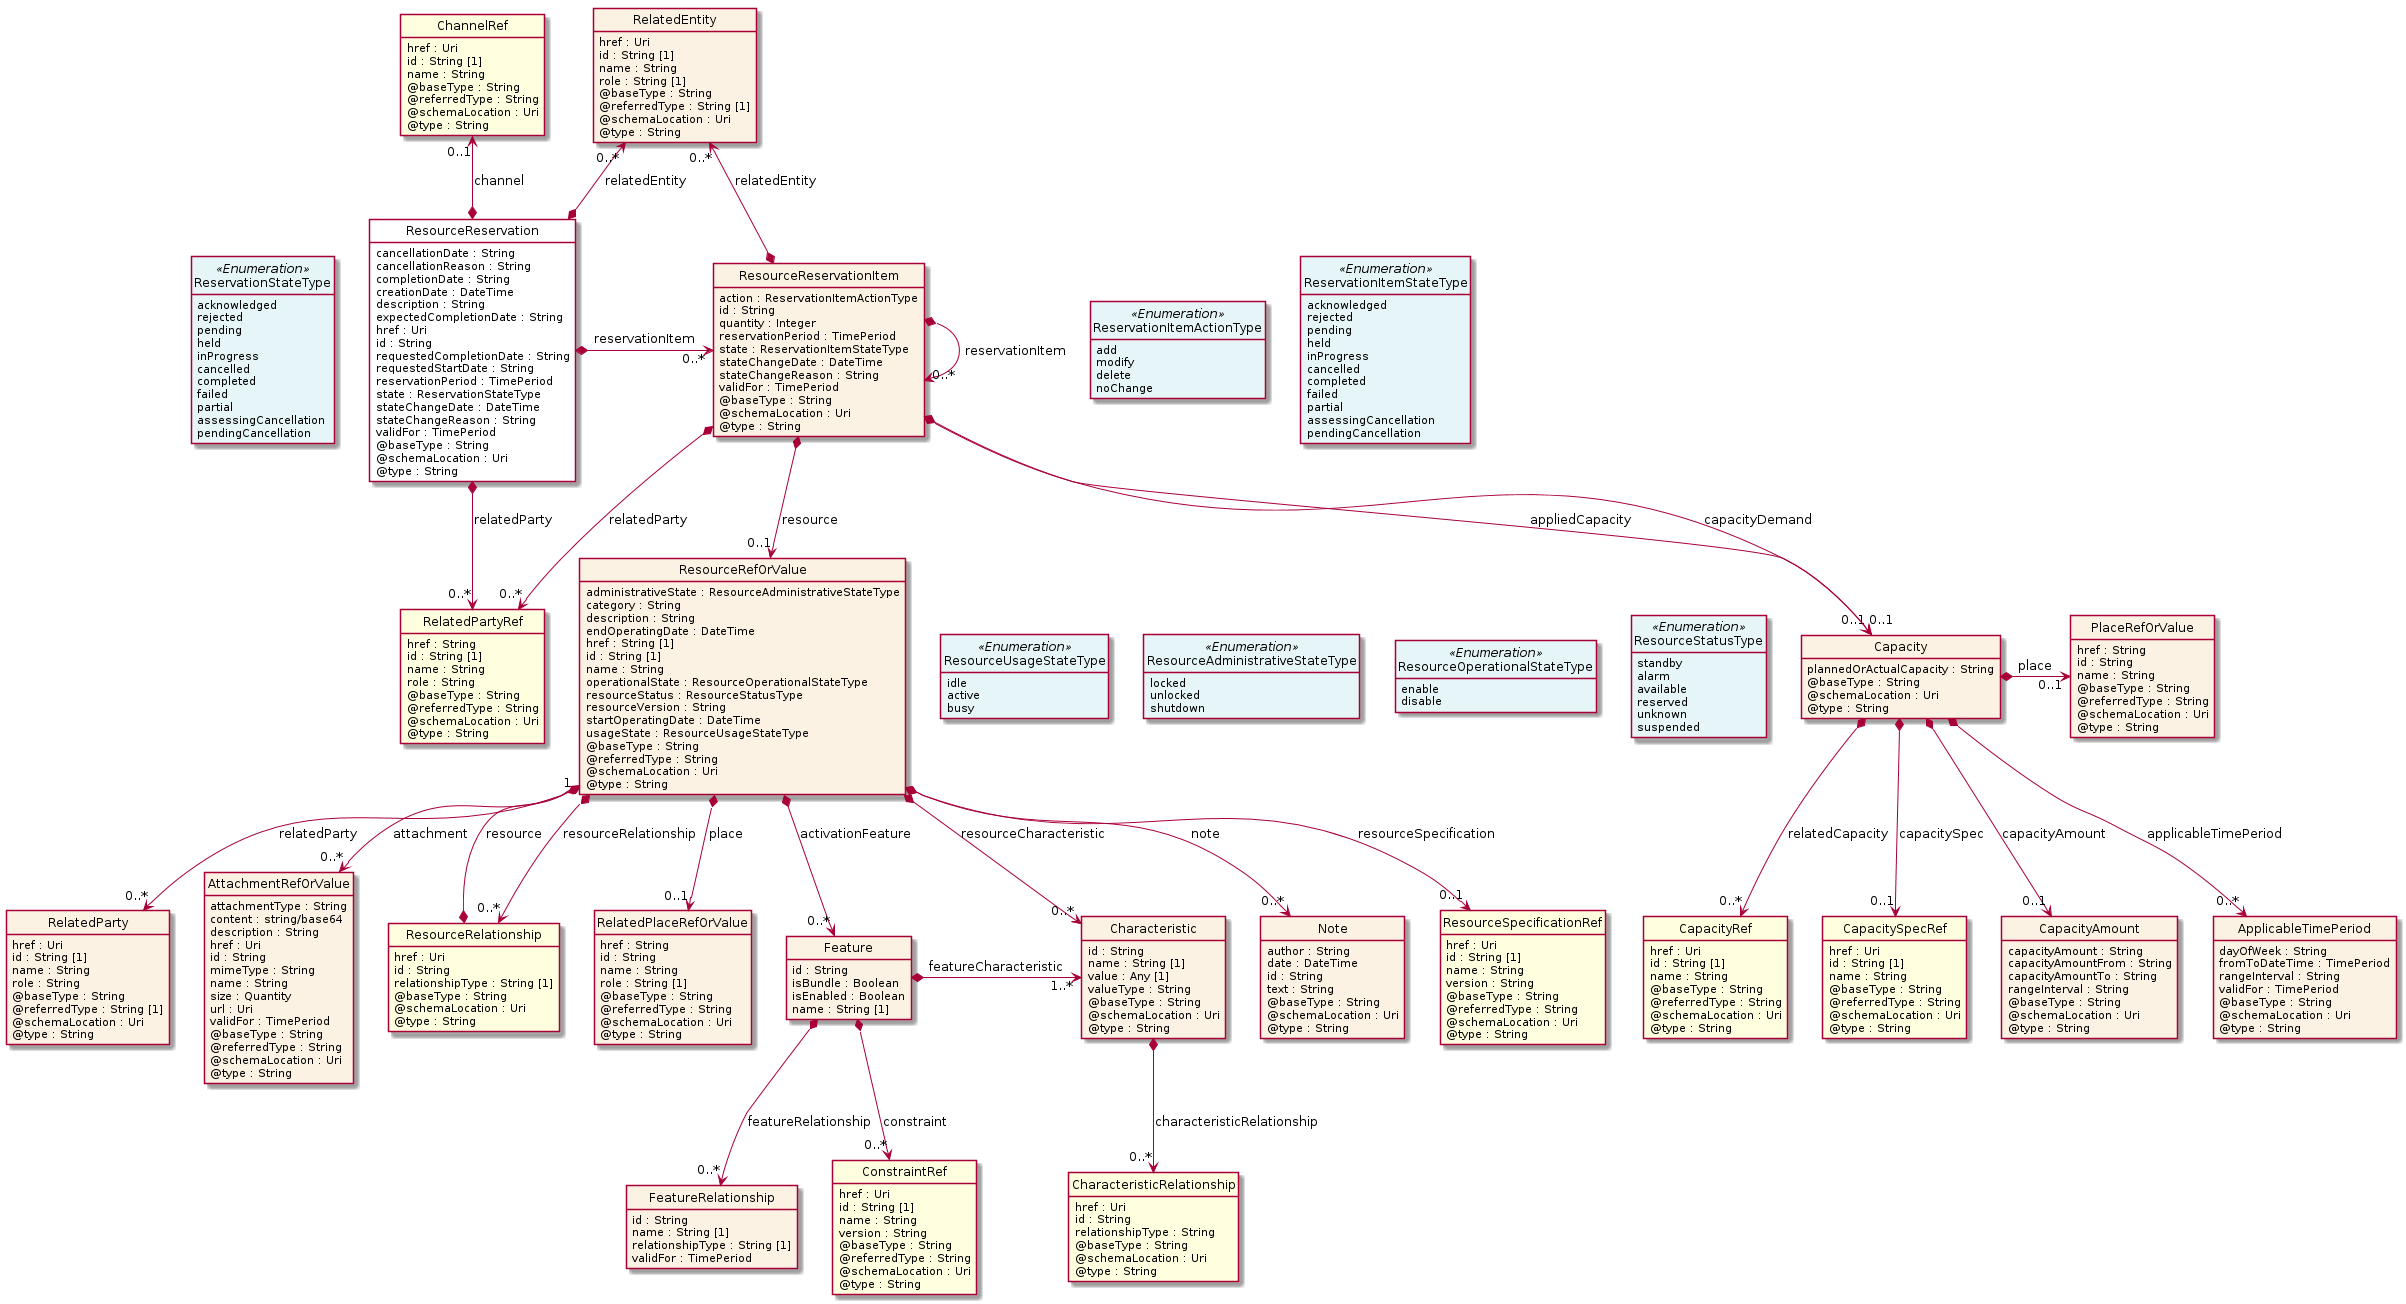

The diagram above was rendered by PlantUML. Its source (embedded in the PNG):
@startuml
hide circle
hide methods
hide stereotype
show <<Enumeration>> stereotype
skinparam class {
   BackgroundColor<<Enumeration>> #E6F5F7
   BackgroundColor<<Ref>> #FFFFE0
   BackgroundColor<<Pivot>> #FFFFFFF
   BackgroundColor<<SimpleType>> #E2F0DA
   BackgroundColor #FCF2E3
}

class ResourceReservation <<Pivot>> {
    cancellationDate : String
    cancellationReason : String
    completionDate : String
    creationDate : DateTime
    description : String
    expectedCompletionDate : String
    href : Uri
    id : String
    requestedCompletionDate : String
    requestedStartDate : String
    reservationPeriod : TimePeriod
    state : ReservationStateType
    stateChangeDate : DateTime
    stateChangeReason : String
    validFor : TimePeriod
    @baseType : String
    @schemaLocation : Uri
    @type : String
}

class ResourceReservationItem  {
    action : ReservationItemActionType
    id : String
    quantity : Integer
    reservationPeriod : TimePeriod
    state : ReservationItemStateType
    stateChangeDate : DateTime
    stateChangeReason : String
    validFor : TimePeriod
    @baseType : String
    @schemaLocation : Uri
    @type : String
}

class ResourceRefOrValue  {
    administrativeState : ResourceAdministrativeStateType
    category : String
    description : String
    endOperatingDate : DateTime
    href : String [1]
    id : String [1]
    name : String
    operationalState : ResourceOperationalStateType
    resourceStatus : ResourceStatusType
    resourceVersion : String
    startOperatingDate : DateTime
    usageState : ResourceUsageStateType
    @baseType : String
    @referredType : String
    @schemaLocation : Uri
    @type : String
}

class Note  {
    author : String
    date : DateTime
    id : String
    text : String
    @baseType : String
    @schemaLocation : Uri
    @type : String
}

class Feature  {
    id : String
    isBundle : Boolean
    isEnabled : Boolean
    name : String [1]
}

class Characteristic  {
    id : String
    name : String [1]
    value : Any [1]
    valueType : String
    @baseType : String
    @schemaLocation : Uri
    @type : String
}

class CharacteristicRelationship  <<Ref>> {
    href : Uri
    id : String
    relationshipType : String
    @baseType : String
    @schemaLocation : Uri
    @type : String
}

class ConstraintRef  <<Ref>> {
    href : Uri
    id : String [1]
    name : String
    version : String
    @baseType : String
    @referredType : String
    @schemaLocation : Uri
    @type : String
}

class FeatureRelationship  {
    id : String
    name : String [1]
    relationshipType : String [1]
    validFor : TimePeriod
}

class ResourceSpecificationRef  <<Ref>> {
    href : Uri
    id : String [1]
    name : String
    version : String
    @baseType : String
    @referredType : String
    @schemaLocation : Uri
    @type : String
}

class RelatedParty  {
    href : Uri
    id : String [1]
    name : String
    role : String
    @baseType : String
    @referredType : String [1]
    @schemaLocation : Uri
    @type : String
}

class ResourceStatusType <<Enumeration>> {
    standby
    alarm
    available
    reserved
    unknown
    suspended
}

class ResourceUsageStateType <<Enumeration>> {
    idle
    active
    busy
}

class AttachmentRefOrValue  {
    attachmentType : String
    content : string/base64
    description : String
    href : Uri
    id : String
    mimeType : String
    name : String
    size : Quantity
    url : Uri
    validFor : TimePeriod
    @baseType : String
    @referredType : String
    @schemaLocation : Uri
    @type : String
}

class ResourceAdministrativeStateType <<Enumeration>> {
    locked
    unlocked
    shutdown
}

class ResourceRelationship  <<Ref>> {
    href : Uri
    id : String
    relationshipType : String [1]
    @baseType : String
    @schemaLocation : Uri
    @type : String
}

class ResourceOperationalStateType <<Enumeration>> {
    enable
    disable
}

class RelatedPlaceRefOrValue  {
    href : String
    id : String
    name : String
    role : String [1]
    @baseType : String
    @referredType : String
    @schemaLocation : Uri
    @type : String
}

class RelatedEntity  {
    href : Uri
    id : String [1]
    name : String
    role : String [1]
    @baseType : String
    @referredType : String [1]
    @schemaLocation : Uri
    @type : String
}

class RelatedPartyRef  <<Ref>> {
    href : String
    id : String [1]
    name : String
    role : String
    @baseType : String
    @referredType : String
    @schemaLocation : Uri
    @type : String
}

class Capacity  {
    plannedOrActualCapacity : String
    @baseType : String
    @schemaLocation : Uri
    @type : String
}

class ApplicableTimePeriod  {
    dayOfWeek : String
    fromToDateTime : TimePeriod
    rangeInterval : String
    validFor : TimePeriod
    @baseType : String
    @schemaLocation : Uri
    @type : String
}

class CapacityRef  <<Ref>> {
    href : Uri
    id : String [1]
    name : String
    @baseType : String
    @referredType : String
    @schemaLocation : Uri
    @type : String
}

class CapacitySpecRef  <<Ref>> {
    href : Uri
    id : String [1]
    name : String
    @baseType : String
    @referredType : String
    @schemaLocation : Uri
    @type : String
}

class PlaceRefOrValue  {
    href : String
    id : String
    name : String
    @baseType : String
    @referredType : String
    @schemaLocation : Uri
    @type : String
}

class CapacityAmount  {
    capacityAmount : String
    capacityAmountFrom : String
    capacityAmountTo : String
    rangeInterval : String
    @baseType : String
    @schemaLocation : Uri
    @type : String
}

class ReservationItemActionType <<Enumeration>> {
    add
    modify
    delete
    noChange
}

class ReservationItemStateType <<Enumeration>> {
    acknowledged
    rejected
    pending
    held
    inProgress
    cancelled
    completed
    failed
    partial
    assessingCancellation
    pendingCancellation
}

class ChannelRef  <<Ref>> {
    href : Uri
    id : String [1]
    name : String
    @baseType : String
    @referredType : String
    @schemaLocation : Uri
    @type : String
}

class ReservationStateType <<Enumeration>> {
    acknowledged
    rejected
    pending
    held
    inProgress
    cancelled
    completed
    failed
    partial
    assessingCancellation
    pendingCancellation
}

ResourceReservation *-right-> "0..*" ResourceReservationItem : reservationItem

RelatedEntity "0..*" <--* ResourceReservation : relatedEntity

RelatedEntity "0..*" <--* ResourceReservationItem : relatedEntity

ResourceReservationItem *-->  "0..*" RelatedPartyRef : relatedParty

ResourceReservation *-->  "0..*" RelatedPartyRef : relatedParty

ReservationStateType <-left[hidden]- ResourceReservation

ResourceReservationItem *-right-> "0..*" ResourceReservationItem : reservationItem

ResourceReservationItem -right[hidden]-> ReservationItemActionType

ReservationItemActionType -right[hidden]-> ReservationItemStateType

ResourceReservationItem *-->  "0..1" ResourceRefOrValue : resource

ResourceRefOrValue -right[hidden]-> ResourceUsageStateType

ResourceUsageStateType -right[hidden]-> ResourceAdministrativeStateType

ResourceAdministrativeStateType -right[hidden]-> ResourceOperationalStateType

ResourceOperationalStateType -right[hidden]-> ResourceStatusType

ResourceRefOrValue *-->  "0..*" ResourceRelationship : resourceRelationship

ResourceRefOrValue *-->  "0..*" Characteristic : resourceCharacteristic

ResourceRefOrValue *-->  "0..*" Feature : activationFeature

Feature *-right-> "1..*" Characteristic : featureCharacteristic

ResourceRefOrValue "1" <--* ResourceRelationship : resource

ResourceRefOrValue *-->  "0..*" Note : note

ResourceRefOrValue *-->  "0..1" RelatedPlaceRefOrValue : place

ResourceRefOrValue *-->  "0..*" AttachmentRefOrValue : attachment

ResourceRefOrValue *-->  "0..*" RelatedParty : relatedParty

ResourceRefOrValue *-->  "0..1" ResourceSpecificationRef : resourceSpecification

ResourceReservationItem *-->  "0..1" Capacity : capacityDemand

ResourceReservationItem *-->  "0..1" Capacity : appliedCapacity

RelatedPartyRef <-left[hidden]- Capacity

Capacity *-right-> "0..1" PlaceRefOrValue : place

Capacity *-->  "0..1" CapacityAmount : capacityAmount

Capacity *-->  "0..1" CapacitySpecRef : capacitySpec

Capacity *-->  "0..*" CapacityRef : relatedCapacity

Capacity *-->  "0..*" ApplicableTimePeriod : applicableTimePeriod

ChannelRef "0..1" <--* ResourceReservation : channel

Feature *-->  "0..*" FeatureRelationship : featureRelationship

Feature *-->  "0..*" ConstraintRef : constraint

Characteristic *-->  "0..*" CharacteristicRelationship : characteristicRelationship

@enduml